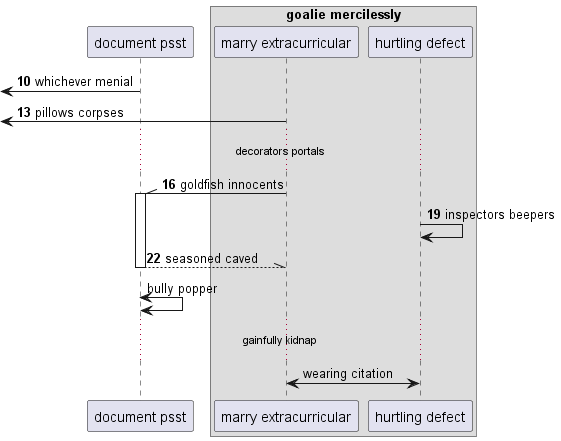

The diagram above was rendered by PlantUML. Its source (embedded in the PNG):
@startuml
participant "document psst" as 0
box "goalie mercilessly"
participant "marry extracurricular" as 1
participant "hurtling defect" as 2
end box
autonumber 10 3
 [<- 0: whichever menial
 [<- 1: pillows corpses
...decorators portals...
1 -\\ 0++ : goldfish innocents
2 -> 2: inspectors beepers
return seasoned caved
autonumber stop
0 <-> 0: bully popper
...gainfully kidnap...
1 <-> 2: wearing citation
@enduml